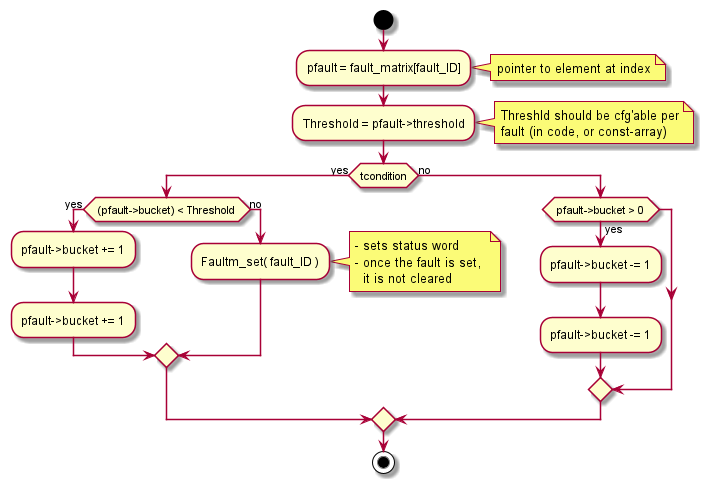

The diagram above was rendered by PlantUML. Its source (embedded in the PNG):
@startuml inline_umlgraph_6.png
start

:pfault = fault_matrix[fault_ID];
note right: pointer to element at index
:Threshold = pfault->threshold;
note right
 Threshld should be cfg'able per
 fault (in code, or const-array)
end note

if (tcondition) then (yes) 
    if ( (pfault->bucket) < Threshold ) then (yes)
        :pfault->bucket += 1;
        :pfault->bucket += 1;
    else (no)
        :Faultm_set( fault_ID );
        note right
          - sets status word
          - once the fault is set, 
            it is not cleared
        end note
    endif   
else (no)
    if ( pfault->bucket > 0 ) then (yes)
        :pfault->bucket -= 1;
        :pfault->bucket -= 1;
    endif
endif

stop
@enduml